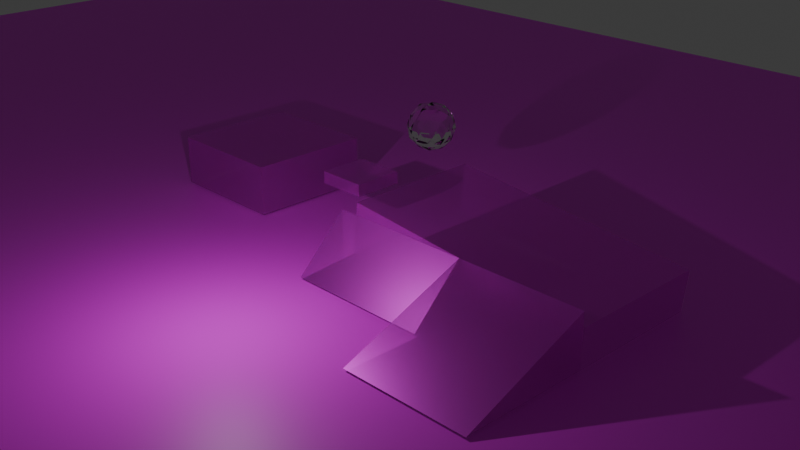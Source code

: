 # Source: Character_Controller_Demo.blend  (saved by Blender 4.1.24; exported with 4.5.12 LTS)
import bpy
from mathutils import Matrix  # noqa: F401  (used for matrix-valued properties, if any)

bpy.ops.wm.read_factory_settings(use_empty=True)
scene = bpy.context.scene
scene.name = 'Scene'

# ---- collections
col_collection = bpy.data.collections.new('Collection'); scene.collection.children.link(col_collection)

# ---- images (referenced by path relative to the original .blend; pixels are not part of the script)
import os
ASSET_DIR = os.environ.get("B2B_ASSET_DIR", "")  # directory of the original .blend (textures are referenced by path, not embedded)
HERE = os.path.dirname(os.path.abspath(__file__))  # packed textures are extracted next to this script under _unpacked/

def load_image(name, relpath, width, height, colorspace="sRGB"):
    """Load a texture the original file referenced (path relative to the .blend, or extracted next to this script)."""
    p = next((c for c in (os.path.join(HERE, relpath), os.path.join(ASSET_DIR, relpath)) if relpath and os.path.exists(c)), "")
    if p:
        img = bpy.data.images.load(p, check_existing=True)
        img.name = name
    else:  # same state as the original file: an image datablock whose file is absent (Cycles renders it pink)
        img = bpy.data.images.new(name, width, height)
        img.source = "FILE"
        img.filepath = "//" + (relpath or name)
    img.colorspace_settings.name = colorspace
    return img
img_black_white_pebbles_png_002 = load_image('black-white-pebbles.png.002', 'black-white-pebbles.png', 1024, 1024, 'sRGB')
img_natural_landscape_png = load_image('natural-landscape.png', 'natural-landscape.png', 1024, 1024, 'sRGB')

# ---- materials (node trees are filled in below, after node groups)
mat_material_002 = bpy.data.materials.new('Material.002')
mat_material_002.use_transparent_shadow = False
mat_environment = bpy.data.materials.new('Environment')
mat_environment.use_transparent_shadow = False
mat_environment.preview_render_type = 'FLAT'
mat_environment.diffuse_color = (0.8, 0.7, 0.6, 1.0)
mat_material_003 = bpy.data.materials.new('Material.003')
mat_material_003.use_transparent_shadow = False

# ---- material node trees
mat_material_002.use_nodes = True; mat_material_002.node_tree.nodes.clear()
_N = mat_material_002.node_tree.nodes; _L = mat_material_002.node_tree.links
n0 = _N.new('ShaderNodeBsdfPrincipled'); n0.name = 'Principled BSDF'; n0.location = (10, 300)
n1 = _N.new('ShaderNodeOutputMaterial'); n1.name = 'Material Output'; n1.location = (300, 300)
n2 = _N.new('ShaderNodeTexImage'); n2.name = 'Image Texture'; n2.location = (-280, 275)
n2.image = img_black_white_pebbles_png_002
_L.new(n0.outputs[0], n1.inputs[0])
_L.new(n2.outputs[0], n0.inputs[0])
n1.is_active_output = True
mat_environment.use_nodes = True; mat_environment.node_tree.nodes.clear()
_N = mat_environment.node_tree.nodes; _L = mat_environment.node_tree.links
n0 = _N.new('ShaderNodeBsdfPrincipled'); n0.name = 'Principled BSDF'; n0.location = (10, 300)
n0.inputs[1].default_value = 0.7798
n0.inputs[2].default_value = 0.4633
n0.inputs[3].default_value = 3.1
n0.inputs[4].default_value = 0.422
n0.inputs[8].default_value = 0.3761
n0.inputs[9].default_value = (10.0, 7.9, 0.1)
n0.inputs[20].default_value = 0.0
n1 = _N.new('ShaderNodeOutputMaterial'); n1.name = 'Material Output'; n1.location = (300, 300)
n2 = _N.new('ShaderNodeTexImage'); n2.name = 'Image Texture'; n2.location = (-280, 275)
n2.image = img_natural_landscape_png
_L.new(n0.outputs[0], n1.inputs[0])
_L.new(n2.outputs[0], n0.inputs[0])
n1.is_active_output = True
mat_material_003.use_nodes = True; mat_material_003.node_tree.nodes.clear()
_N = mat_material_003.node_tree.nodes; _L = mat_material_003.node_tree.links
n0 = _N.new('ShaderNodeOutputMaterial'); n0.name = 'Material Output'; n0.location = (300, 300)
n1 = _N.new('ShaderNodeBsdfGlass'); n1.name = 'Glass BSDF'; n1.location = (10, 300)
_L.new(n1.outputs[0], n0.inputs[0])
n0.is_active_output = True

# ---- world
world_world = bpy.data.worlds.new('World'); scene.world = world_world
world_world.use_nodes = True; world_world.node_tree.nodes.clear()
_N = world_world.node_tree.nodes; _L = world_world.node_tree.links
n0 = _N.new('ShaderNodeOutputWorld'); n0.name = 'World Output'; n0.location = (300, 300)
n1 = _N.new('ShaderNodeBackground'); n1.name = 'Background'; n1.location = (10, 300)
n1.inputs[0].default_value = (0.05088, 0.05088, 0.05088, 1.0)
_L.new(n1.outputs[0], n0.inputs[0])
n0.is_active_output = True
world_world.color = (0.05088, 0.05088, 0.05088)
world_world.use_sun_shadow = False
world_world.sun_shadow_jitter_overblur = 0.0

# ---- cameras
cam_camera = bpy.data.cameras.new('Camera')
cam_camera.clip_end = 100.0
cam_camera.ortho_scale = 7.314

# ---- lights
light_light = bpy.data.lights.new('Light', 'POINT')
light_light.transmission_factor = 0.0
light_light.energy = 1000.0
light_light.shadow_soft_size = 0.1
light_light.shadow_maximum_resolution = 0.006
light_light.use_absolute_resolution = True

# ---- meshes
me_plane = bpy.data.meshes.new('Plane')
me_plane.from_pydata([(-7.5, -10.5, 0.0), (7.5, -10.5, 0.0), (-7.5, 10.5, 0.0), (7.5, 10.5, 0.0)], [], [(0, 1, 3), (0, 3, 2)])
_uv = me_plane.uv_layers.new(name='UVMap')
_uv.uv.foreach_set('vector', [0.0, 0.0, 1.0, 0.0, 1.0, 1.0, 0.0, 0.0, 1.0, 1.0, 0.0, 1.0])
me_plane.materials.append(mat_material_002)
me_plane.update()
me_plane.normals_split_custom_set([tuple(v) for v in zip(*[iter([0.0, 0.0, 1.0, 0.0, 0.0, 1.0, 0.0, 0.0, 1.0, 0.0, 0.0, 1.0, 0.0, 0.0, 1.0, 0.0, 0.0, 1.0])] * 3)])
me_cube_001 = bpy.data.meshes.new('Cube.001')
me_cube_001.from_pydata([(-2.75, -5.0, -1.0), (-2.75, -5.0, -1.0), (-2.75, -5.0, -1.0), (-2.75, -5.0, 1.0), (-2.75, -5.0, 1.0), (-2.75, -5.0, 1.0), (2.75, -5.0, -1.0), (2.75, -5.0, -1.0), (2.75, -5.0, -1.0), (2.75, -5.0, 1.0), (2.75, -5.0, 1.0), (2.75, -5.0, 1.0), (-2.75, 5.0, 1.0), (-2.75, 5.0, 1.0), (-2.75, 5.0, 1.0), (-2.75, 5.0, -1.0), (-2.75, 5.0, -1.0), (-2.75, 5.0, -1.0), (2.75, 5.0, -1.0), (2.75, 5.0, -1.0), (2.75, 5.0, -1.0), (2.75, 5.0, 1.0), (2.75, 5.0, 1.0), (2.75, 5.0, 1.0)], [], [(5, 2, 17), (5, 17, 14), (16, 1, 7), (16, 7, 19), (15, 13, 22), (15, 22, 18), (8, 20, 23), (8, 23, 11), (9, 3, 12), (9, 12, 21), (0, 4, 10), (0, 10, 6)])
_uv = me_cube_001.uv_layers.new(name='UVMap')
_uv.uv.foreach_set('vector', [0.625, 1.0, 0.375, 1.0, 0.375, 0.25, 0.625, 1.0, 0.375, 0.25, 0.625, 0.25, 0.375, 0.25, 0.375, 1.0, 0.375, 0.75, 0.375, 0.25, 0.375, 0.75, 0.375, 0.5, 0.375, 0.25, 0.625, 0.25, 0.625, 0.5, 0.375, 0.25, 0.625, 0.5, 0.375, 0.5, 0.375, 0.75, 0.375, 0.5, 0.625, 0.5, 0.375, 0.75, 0.625, 0.5, 0.625, 0.75, 0.0, 0.0, 0.0, 0.0, 0.0, 0.0, 0.0, 0.0, 0.0, 0.0, 0.0, 0.0, 0.375, 1.0, 0.0, 0.0, 0.625, 0.75, 0.375, 1.0, 0.625, 0.75, 0.375, 0.75])
me_cube_001.materials.append(mat_environment)
me_cube_001.update()
me_cube_001.normals_split_custom_set([tuple(v) for v in zip(*[iter([1.0, 0.0, 0.0, 1.0, 0.0, 0.0, 1.0, 0.0, 0.0, 1.0, 0.0, 0.0, 1.0, 0.0, 0.0, 1.0, 0.0, 0.0, 0.0, 0.0, 1.0, 0.0, 0.0, 1.0, 0.0, 0.0, 1.0, 0.0, 0.0, 1.0, 0.0, 0.0, 1.0, 0.0, 0.0, 1.0, 0.0, 1.0, 0.0, 0.0, 1.0, 0.0, 0.0, 1.0, 0.0, 0.0, 1.0, 0.0, 0.0, 1.0, 0.0, 0.0, 1.0, 0.0, 1.0, 0.0, 0.0, 1.0, 0.0, 0.0, 1.0, 0.0, 0.0, 1.0, 0.0, 0.0, 1.0, 0.0, 0.0, 1.0, 0.0, 0.0, 0.0, 0.0, -1.0, 0.0, 0.0, -1.0, 0.0, 0.0, -1.0, 0.0, 0.0, -1.0, 0.0, 0.0, -1.0, 0.0, 0.0, -1.0, 0.0, 1.0, 0.0, 0.0, 1.0, 0.0, 0.0, 1.0, 0.0, 0.0, 1.0, 0.0, 0.0, 1.0, 0.0, 0.0, 1.0, 0.0])] * 3)])
me_cube_002 = bpy.data.meshes.new('Cube.002')
me_cube_002.from_pydata([(-2.5, -2.5, -1.0), (-2.5, -2.5, -1.0), (-2.5, -2.5, -1.0), (-2.5, -2.5, 1.0), (-2.5, -2.5, 1.0), (-2.5, -2.5, 1.0), (-2.5, 2.5, -1.0), (-2.5, 2.5, -1.0), (-2.5, 2.5, -1.0), (-2.5, 2.5, 1.0), (-2.5, 2.5, 1.0), (-2.5, 2.5, 1.0), (2.5, -2.5, -1.0), (2.5, -2.5, -1.0), (2.5, -2.5, -1.0), (2.5, -2.5, 1.0), (2.5, -2.5, 1.0), (2.5, -2.5, 1.0), (2.5, 2.5, -1.0), (2.5, 2.5, -1.0), (2.5, 2.5, -1.0), (2.5, 2.5, 1.0), (2.5, 2.5, 1.0), (2.5, 2.5, 1.0)], [], [(2, 4, 9), (2, 9, 7), (8, 10, 21), (8, 21, 19), (20, 23, 17), (20, 17, 14), (13, 15, 3), (13, 3, 1), (6, 18, 12), (6, 12, 0), (22, 11, 5), (22, 5, 16)])
_uv = me_cube_002.uv_layers.new(name='UVMap')
_uv.uv.foreach_set('vector', [0.375, 0.0, 0.625, 0.0, 0.625, 0.25, 0.375, 0.0, 0.625, 0.25, 0.375, 0.25, 0.375, 0.25, 0.625, 0.25, 0.625, 0.5, 0.375, 0.25, 0.625, 0.5, 0.375, 0.5, 0.375, 0.5, 0.625, 0.5, 0.625, 0.75, 0.375, 0.5, 0.625, 0.75, 0.375, 0.75, 0.375, 0.75, 0.625, 0.75, 0.625, 1.0, 0.375, 0.75, 0.625, 1.0, 0.375, 1.0, 0.125, 0.5, 0.375, 0.5, 0.375, 0.75, 0.125, 0.5, 0.375, 0.75, 0.125, 0.75, 0.625, 0.5, 0.875, 0.5, 0.875, 0.75, 0.625, 0.5, 0.875, 0.75, 0.625, 0.75])
me_cube_002.materials.append(mat_environment)
me_cube_002.update()
me_cube_002.normals_split_custom_set([tuple(v) for v in zip(*[iter([-1.0, 0.0, 0.0, -1.0, 0.0, 0.0, -1.0, 0.0, 0.0, -1.0, 0.0, 0.0, -1.0, 0.0, 0.0, -1.0, 0.0, 0.0, 0.0, 1.0, 0.0, 0.0, 1.0, 0.0, 0.0, 1.0, 0.0, 0.0, 1.0, 0.0, 0.0, 1.0, 0.0, 0.0, 1.0, 0.0, 1.0, 0.0, 0.0, 1.0, 0.0, 0.0, 1.0, 0.0, 0.0, 1.0, 0.0, 0.0, 1.0, 0.0, 0.0, 1.0, 0.0, 0.0, 0.0, -1.0, 0.0, 0.0, -1.0, 0.0, 0.0, -1.0, 0.0, 0.0, -1.0, 0.0, 0.0, -1.0, 0.0, 0.0, -1.0, 0.0, 0.0, 0.0, -1.0, 0.0, 0.0, -1.0, 0.0, 0.0, -1.0, 0.0, 0.0, -1.0, 0.0, 0.0, -1.0, 0.0, 0.0, -1.0, 0.0, 0.0, 1.0, 0.0, 0.0, 1.0, 0.0, 0.0, 1.0, 0.0, 0.0, 1.0, 0.0, 0.0, 1.0, 0.0, 0.0, 1.0])] * 3)])
me_cube_003 = bpy.data.meshes.new('Cube.003')
me_cube_003.from_pydata([(-1.0, -1.0, -0.25), (-1.0, -1.0, -0.25), (-1.0, -1.0, -0.25), (-1.0, -1.0, 0.25), (-1.0, -1.0, 0.25), (-1.0, -1.0, 0.25), (-1.0, 1.0, -0.25), (-1.0, 1.0, -0.25), (-1.0, 1.0, -0.25), (-1.0, 1.0, 0.25), (-1.0, 1.0, 0.25), (-1.0, 1.0, 0.25), (1.0, -1.0, -0.25), (1.0, -1.0, -0.25), (1.0, -1.0, -0.25), (1.0, -1.0, 0.25), (1.0, -1.0, 0.25), (1.0, -1.0, 0.25), (1.0, 1.0, -0.25), (1.0, 1.0, -0.25), (1.0, 1.0, -0.25), (1.0, 1.0, 0.25), (1.0, 1.0, 0.25), (1.0, 1.0, 0.25)], [], [(2, 4, 9), (2, 9, 7), (8, 10, 21), (8, 21, 19), (20, 23, 17), (20, 17, 14), (13, 15, 3), (13, 3, 1), (6, 18, 12), (6, 12, 0), (22, 11, 5), (22, 5, 16)])
_uv = me_cube_003.uv_layers.new(name='UVMap')
_uv.uv.foreach_set('vector', [0.375, 0.0, 0.625, 0.0, 0.625, 0.25, 0.375, 0.0, 0.625, 0.25, 0.375, 0.25, 0.375, 0.25, 0.625, 0.25, 0.625, 0.5, 0.375, 0.25, 0.625, 0.5, 0.375, 0.5, 0.375, 0.5, 0.625, 0.5, 0.625, 0.75, 0.375, 0.5, 0.625, 0.75, 0.375, 0.75, 0.375, 0.75, 0.625, 0.75, 0.625, 1.0, 0.375, 0.75, 0.625, 1.0, 0.375, 1.0, 0.125, 0.5, 0.375, 0.5, 0.375, 0.75, 0.125, 0.5, 0.375, 0.75, 0.125, 0.75, 0.625, 0.5, 0.875, 0.5, 0.875, 0.75, 0.625, 0.5, 0.875, 0.75, 0.625, 0.75])
me_cube_003.materials.append(mat_environment)
me_cube_003.update()
me_cube_003.normals_split_custom_set([tuple(v) for v in zip(*[iter([-1.0, 0.0, 0.0, -1.0, 0.0, 0.0, -1.0, 0.0, 0.0, -1.0, 0.0, 0.0, -1.0, 0.0, 0.0, -1.0, 0.0, 0.0, 0.0, 1.0, 0.0, 0.0, 1.0, 0.0, 0.0, 1.0, 0.0, 0.0, 1.0, 0.0, 0.0, 1.0, 0.0, 0.0, 1.0, 0.0, 1.0, 0.0, 0.0, 1.0, 0.0, 0.0, 1.0, 0.0, 0.0, 1.0, 0.0, 0.0, 1.0, 0.0, 0.0, 1.0, 0.0, 0.0, 0.0, -1.0, 0.0, 0.0, -1.0, 0.0, 0.0, -1.0, 0.0, 0.0, -1.0, 0.0, 0.0, -1.0, 0.0, 0.0, -1.0, 0.0, 0.0, 0.0, -1.0, 0.0, 0.0, -1.0, 0.0, 0.0, -1.0, 0.0, 0.0, -1.0, 0.0, 0.0, -1.0, 0.0, 0.0, -1.0, 0.0, 0.0, 1.0, 0.0, 0.0, 1.0, 0.0, 0.0, 1.0, 0.0, 0.0, 1.0, 0.0, 0.0, 1.0, 0.0, 0.0, 1.0])] * 3)])
me_cube_009 = bpy.data.meshes.new('Cube.009')
me_cube_009.from_pydata([(-0.6667, -2.5, -0.6667), (-0.6667, -2.5, -0.6667), (-0.6667, -2.5, -0.6667), (-0.6667, -2.5, 1.333), (-0.6667, -2.5, 1.333), (-0.6667, -2.5, 1.333), (-0.6667, 2.5, -0.6667), (-0.6667, 2.5, -0.6667), (-0.6667, 2.5, -0.6667), (-0.6667, 2.5, 1.333), (-0.6667, 2.5, 1.333), (-0.6667, 2.5, 1.333), (1.333, 2.5, -0.6667), (1.333, 2.5, -0.6667), (1.333, 2.5, -0.6667), (1.333, -2.5, -0.6667), (1.333, -2.5, -0.6667), (1.333, -2.5, -0.6667)], [], [(4, 2, 16), (1, 7, 12), (1, 12, 15), (8, 10, 13), (11, 5, 17), (11, 17, 14), (6, 0, 3), (6, 3, 9)])
me_cube_009.polygons.foreach_set('use_smooth', [0, 0, 0, 0, 1, 1, 0, 0])
_uv = me_cube_009.uv_layers.new(name='UVMap')
_uv.uv.foreach_set('vector', [0.625, 0.75, 0.375, 0.75, 0.375, 0.75, 0.375, 0.75, 0.375, 0.5, 0.375, 0.5, 0.375, 0.75, 0.375, 0.5, 0.375, 0.75, 0.375, 0.5, 0.625, 0.5, 0.375, 0.5, 0.625, 0.5, 0.625, 0.75, 0.375, 0.75, 0.625, 0.5, 0.375, 0.75, 0.375, 0.5, 0.375, 0.5, 0.375, 0.75, 0.625, 0.75, 0.375, 0.5, 0.625, 0.75, 0.625, 0.5])
me_cube_009.materials.append(mat_environment)
me_cube_009.update()
me_cube_009.normals_split_custom_set([tuple(v) for v in zip(*[iter([0.0, -1.0, 0.0, 0.0, -1.0, 0.0, 0.0, -1.0, 0.0, 0.0, 0.0, -1.0, 0.0, 0.0, -1.0, 0.0, 0.0, -1.0, 0.0, 0.0, -1.0, 0.0, 0.0, -1.0, 0.0, 0.0, -1.0, 0.0, 1.0, 0.0, 0.0, 1.0, 0.0, 0.0, 1.0, 0.0, 0.7071, 0.0, 0.7071, 0.7071, 0.0, 0.7071, 0.7071, 0.0, 0.7071, 0.7071, 0.0, 0.7071, 0.7071, 0.0, 0.7071, 0.7071, 0.0, 0.7071, -1.0, 0.0, 0.0, -1.0, 0.0, 0.0, -1.0, 0.0, 0.0, -1.0, 0.0, 0.0, -1.0, 0.0, 0.0, -1.0, 0.0, 0.0])] * 3)])
me_cube_010 = bpy.data.meshes.new('Cube.010')
me_cube_010.from_pydata([(-1.667, -2.5, -0.6667), (-1.667, -2.5, -0.6667), (-1.667, -2.5, -0.6667), (-1.667, -2.5, 1.333), (-1.667, -2.5, 1.333), (-1.667, -2.5, 1.333), (-1.667, 2.5, -0.6667), (-1.667, 2.5, -0.6667), (-1.667, 2.5, -0.6667), (-1.667, 2.5, 1.333), (-1.667, 2.5, 1.333), (-1.667, 2.5, 1.333), (3.333, -2.5, -0.6667), (3.333, -2.5, -0.6667), (3.333, -2.5, -0.6667), (3.333, 2.5, -0.6667), (3.333, 2.5, -0.6667), (3.333, 2.5, -0.6667)], [], [(1, 7, 15), (1, 15, 12), (4, 2, 13), (8, 10, 16), (11, 5, 14), (11, 14, 17), (0, 3, 9), (0, 9, 6)])
_uv = me_cube_010.uv_layers.new(name='UVMap')
_uv.uv.foreach_set('vector', [0.375, 0.5, 0.375, 0.5, 0.375, 0.5, 0.375, 0.5, 0.375, 0.5, 0.375, 0.5, 0.625, 0.5, 0.375, 0.5, 0.375, 0.5, 0.375, 0.5, 0.625, 0.5, 0.375, 0.5, 0.625, 0.5, 0.625, 0.5, 0.375, 0.5, 0.625, 0.5, 0.375, 0.5, 0.375, 0.5, 0.375, 0.5, 0.625, 0.5, 0.625, 0.5, 0.375, 0.5, 0.625, 0.5, 0.375, 0.5])
me_cube_010.materials.append(mat_environment)
me_cube_010.update()
me_cube_010.normals_split_custom_set([tuple(v) for v in zip(*[iter([0.0, 0.0, -1.0, 0.0, 0.0, -1.0, 0.0, 0.0, -1.0, 0.0, 0.0, -1.0, 0.0, 0.0, -1.0, 0.0, 0.0, -1.0, 0.0, -1.0, 0.0, 0.0, -1.0, 0.0, 0.0, -1.0, 0.0, 0.0, 1.0, 0.0, 0.0, 1.0, 0.0, 0.0, 1.0, 0.0, 0.3714, 0.0, 0.9285, 0.3714, 0.0, 0.9285, 0.3714, 0.0, 0.9285, 0.3714, 0.0, 0.9285, 0.3714, 0.0, 0.9285, 0.3714, 0.0, 0.9285, -1.0, 0.0, 0.0, -1.0, 0.0, 0.0, -1.0, 0.0, 0.0, -1.0, 0.0, 0.0, -1.0, 0.0, 0.0, -1.0, 0.0, 0.0])] * 3)])
me_icosphere = bpy.data.meshes.new('Icosphere')
me_icosphere.from_pydata([(0.0, 0.0, -1.0), (0.7236, -0.5257, -0.4472), (-0.2764, -0.8506, -0.4472), (-0.8944, 0.0, -0.4472), (-0.2764, 0.8506, -0.4472), (0.7236, 0.5257, -0.4472), (0.2764, -0.8506, 0.4472), (-0.7236, -0.5257, 0.4472), (-0.7236, 0.5257, 0.4472), (0.2764, 0.8506, 0.4472), (0.8944, 0.0, 0.4472), (0.0, 0.0, 1.0), (-0.1625, -0.5, -0.8507), (0.4253, -0.309, -0.8507), (0.2629, -0.809, -0.5257), (0.8506, 0.0, -0.5257), (0.4253, 0.309, -0.8507), (-0.5257, 0.0, -0.8507), (-0.6882, -0.5, -0.5257), (-0.1625, 0.5, -0.8507), (-0.6882, 0.5, -0.5257), (0.2629, 0.809, -0.5257), (0.9511, -0.309, 0.0), (0.9511, 0.309, 0.0), (0.0, -1.0, 0.0), (0.5878, -0.809, 0.0), (-0.9511, -0.309, 0.0), (-0.5878, -0.809, 0.0), (-0.5878, 0.809, 0.0), (-0.9511, 0.309, 0.0), (0.5878, 0.809, 0.0), (0.0, 1.0, 0.0), (0.6882, -0.5, 0.5257), (-0.2629, -0.809, 0.5257), (-0.8506, 0.0, 0.5257), (-0.2629, 0.809, 0.5257), (0.6882, 0.5, 0.5257), (0.1625, -0.5, 0.8507), (0.5257, 0.0, 0.8507), (-0.4253, -0.309, 0.8507), (-0.4253, 0.309, 0.8507), (0.1625, 0.5, 0.8507)], [], [(0, 13, 12), (1, 13, 15), (0, 12, 17), (0, 17, 19), (0, 19, 16), (1, 15, 22), (2, 14, 24), (3, 18, 26), (4, 20, 28), (5, 21, 30), (1, 22, 25), (2, 24, 27), (3, 26, 29), (4, 28, 31), (5, 30, 23), (6, 32, 37), (7, 33, 39), (8, 34, 40), (9, 35, 41), (10, 36, 38), (38, 41, 11), (38, 36, 41), (36, 9, 41), (41, 40, 11), (41, 35, 40), (35, 8, 40), (40, 39, 11), (40, 34, 39), (34, 7, 39), (39, 37, 11), (39, 33, 37), (33, 6, 37), (37, 38, 11), (37, 32, 38), (32, 10, 38), (23, 36, 10), (23, 30, 36), (30, 9, 36), (31, 35, 9), (31, 28, 35), (28, 8, 35), (29, 34, 8), (29, 26, 34), (26, 7, 34), (27, 33, 7), (27, 24, 33), (24, 6, 33), (25, 32, 6), (25, 22, 32), (22, 10, 32), (30, 31, 9), (30, 21, 31), (21, 4, 31), (28, 29, 8), (28, 20, 29), (20, 3, 29), (26, 27, 7), (26, 18, 27), (18, 2, 27), (24, 25, 6), (24, 14, 25), (14, 1, 25), (22, 23, 10), (22, 15, 23), (15, 5, 23), (16, 21, 5), (16, 19, 21), (19, 4, 21), (19, 20, 4), (19, 17, 20), (17, 3, 20), (17, 18, 3), (17, 12, 18), (12, 2, 18), (15, 16, 5), (15, 13, 16), (13, 0, 16), (12, 14, 2), (12, 13, 14), (13, 1, 14)])
_uv = me_icosphere.uv_layers.new(name='UVMap')
_uv.uv.foreach_set('vector', [0.1818, 0.0, 0.2273, 0.07873, 0.1364, 0.07873, 0.2727, 0.1575, 0.3182, 0.07873, 0.3636, 0.1575, 0.9091, 0.0, 0.9545, 0.07873, 0.8636, 0.07873, 0.7273, 0.0, 0.7727, 0.07873, 0.6818, 0.07873, 0.5455, 0.0, 0.5909, 0.07873, 0.5, 0.07873, 0.2727, 0.1575, 0.3636, 0.1575, 0.3182, 0.2362, 0.09091, 0.1575, 0.1818, 0.1575, 0.1364, 0.2362, 0.8182, 0.1575, 0.9091, 0.1575, 0.8636, 0.2362, 0.6364, 0.1575, 0.7273, 0.1575, 0.6818, 0.2362, 0.4545, 0.1575, 0.5455, 0.1575, 0.5, 0.2362, 0.2727, 0.1575, 0.3182, 0.2362, 0.2273, 0.2362, 0.09091, 0.1575, 0.1364, 0.2362, 0.04546, 0.2362, 0.8182, 0.1575, 0.8636, 0.2362, 0.7727, 0.2362, 0.6364, 0.1575, 0.6818, 0.2362, 0.5909, 0.2362, 0.4545, 0.1575, 0.5, 0.2362, 0.4091, 0.2362, 0.1818, 0.3149, 0.2727, 0.3149, 0.2273, 0.3937, 0.0, 0.3149, 0.09091, 0.3149, 0.04546, 0.3937, 0.7273, 0.3149, 0.8182, 0.3149, 0.7727, 0.3937, 0.5455, 0.3149, 0.6364, 0.3149, 0.5909, 0.3937, 0.3636, 0.3149, 0.4545, 0.3149, 0.4091, 0.3937, 0.4091, 0.3937, 0.5, 0.3937, 0.4545, 0.4724, 0.4091, 0.3937, 0.4545, 0.3149, 0.5, 0.3937, 0.4545, 0.3149, 0.5455, 0.3149, 0.5, 0.3937, 0.5909, 0.3937, 0.6818, 0.3937, 0.6364, 0.4724, 0.5909, 0.3937, 0.6364, 0.3149, 0.6818, 0.3937, 0.6364, 0.3149, 0.7273, 0.3149, 0.6818, 0.3937, 0.7727, 0.3937, 0.8636, 0.3937, 0.8182, 0.4724, 0.7727, 0.3937, 0.8182, 0.3149, 0.8636, 0.3937, 0.8182, 0.3149, 0.9091, 0.3149, 0.8636, 0.3937, 0.04546, 0.3937, 0.1364, 0.3937, 0.09091, 0.4724, 0.04546, 0.3937, 0.09091, 0.3149, 0.1364, 0.3937, 0.09091, 0.3149, 0.1818, 0.3149, 0.1364, 0.3937, 0.2273, 0.3937, 0.3182, 0.3937, 0.2727, 0.4724, 0.2273, 0.3937, 0.2727, 0.3149, 0.3182, 0.3937, 0.2727, 0.3149, 0.3636, 0.3149, 0.3182, 0.3937, 0.4091, 0.2362, 0.4545, 0.3149, 0.3636, 0.3149, 0.4091, 0.2362, 0.5, 0.2362, 0.4545, 0.3149, 0.5, 0.2362, 0.5455, 0.3149, 0.4545, 0.3149, 0.5909, 0.2362, 0.6364, 0.3149, 0.5455, 0.3149, 0.5909, 0.2362, 0.6818, 0.2362, 0.6364, 0.3149, 0.6818, 0.2362, 0.7273, 0.3149, 0.6364, 0.3149, 0.7727, 0.2362, 0.8182, 0.3149, 0.7273, 0.3149, 0.7727, 0.2362, 0.8636, 0.2362, 0.8182, 0.3149, 0.8636, 0.2362, 0.9091, 0.3149, 0.8182, 0.3149, 0.04546, 0.2362, 0.09091, 0.3149, 0.0, 0.3149, 0.04546, 0.2362, 0.1364, 0.2362, 0.09091, 0.3149, 0.1364, 0.2362, 0.1818, 0.3149, 0.09091, 0.3149, 0.2273, 0.2362, 0.2727, 0.3149, 0.1818, 0.3149, 0.2273, 0.2362, 0.3182, 0.2362, 0.2727, 0.3149, 0.3182, 0.2362, 0.3636, 0.3149, 0.2727, 0.3149, 0.5, 0.2362, 0.5909, 0.2362, 0.5455, 0.3149, 0.5, 0.2362, 0.5455, 0.1575, 0.5909, 0.2362, 0.5455, 0.1575, 0.6364, 0.1575, 0.5909, 0.2362, 0.6818, 0.2362, 0.7727, 0.2362, 0.7273, 0.3149, 0.6818, 0.2362, 0.7273, 0.1575, 0.7727, 0.2362, 0.7273, 0.1575, 0.8182, 0.1575, 0.7727, 0.2362, 0.8636, 0.2362, 0.9545, 0.2362, 0.9091, 0.3149, 0.8636, 0.2362, 0.9091, 0.1575, 0.9545, 0.2362, 0.9091, 0.1575, 1.0, 0.1575, 0.9545, 0.2362, 0.1364, 0.2362, 0.2273, 0.2362, 0.1818, 0.3149, 0.1364, 0.2362, 0.1818, 0.1575, 0.2273, 0.2362, 0.1818, 0.1575, 0.2727, 0.1575, 0.2273, 0.2362, 0.3182, 0.2362, 0.4091, 0.2362, 0.3636, 0.3149, 0.3182, 0.2362, 0.3636, 0.1575, 0.4091, 0.2362, 0.3636, 0.1575, 0.4545, 0.1575, 0.4091, 0.2362, 0.5, 0.07873, 0.5455, 0.1575, 0.4545, 0.1575, 0.5, 0.07873, 0.5909, 0.07873, 0.5455, 0.1575, 0.5909, 0.07873, 0.6364, 0.1575, 0.5455, 0.1575, 0.6818, 0.07873, 0.7273, 0.1575, 0.6364, 0.1575, 0.6818, 0.07873, 0.7727, 0.07873, 0.7273, 0.1575, 0.7727, 0.07873, 0.8182, 0.1575, 0.7273, 0.1575, 0.8636, 0.07873, 0.9091, 0.1575, 0.8182, 0.1575, 0.8636, 0.07873, 0.9545, 0.07873, 0.9091, 0.1575, 0.9545, 0.07873, 1.0, 0.1575, 0.9091, 0.1575, 0.3636, 0.1575, 0.4091, 0.07873, 0.4545, 0.1575, 0.3636, 0.1575, 0.3182, 0.07873, 0.4091, 0.07873, 0.3182, 0.07873, 0.3636, 0.0, 0.4091, 0.07873, 0.1364, 0.07873, 0.1818, 0.1575, 0.09091, 0.1575, 0.1364, 0.07873, 0.2273, 0.07873, 0.1818, 0.1575, 0.2273, 0.07873, 0.2727, 0.1575, 0.1818, 0.1575])
me_icosphere.materials.append(mat_material_003)
me_icosphere.update()

# ---- objects
ob_ground = bpy.data.objects.new('Ground', me_plane)
ob_platform = bpy.data.objects.new('Platform', me_cube_001)
ob_platform_001 = bpy.data.objects.new('Platform.001', me_cube_002)
ob_floatingplatform = bpy.data.objects.new('FloatingPlatform', me_cube_003)
ob_ramp = bpy.data.objects.new('Ramp', me_cube_009)
ob_ramp_001 = bpy.data.objects.new('Ramp.001', me_cube_010)
ob_light = bpy.data.objects.new('Light', light_light)
ob_camera = bpy.data.objects.new('Camera', cam_camera)
ob_icosphere = bpy.data.objects.new('Icosphere', me_icosphere)

# ---- transforms, parenting, visibility, modifiers, constraints
ob_ground.location = (0.0, 0.0, -0.09408)
ob_ground.rotation_mode = 'QUATERNION'
ob_ground.rotation_quaternion = (1.0, 0.0, 0.0, 0.0)
ob_ground.scale = (4.853, 4.403, 4.403)
ob_platform.location = (-4.75, 5.5, 1.0)
ob_platform.rotation_mode = 'QUATERNION'
ob_platform.rotation_quaternion = (-0.05035, -0.9987, 0.0, 0.0)
ob_platform_001.location = (-5.0, -8.0, 1.0)
ob_platform_001.rotation_mode = 'QUATERNION'
ob_platform_001.rotation_quaternion = (1.0, 0.0, 0.0, 0.0)
ob_floatingplatform.location = (-5.0, -2.5, 1.75)
ob_floatingplatform.rotation_mode = 'QUATERNION'
ob_floatingplatform.rotation_quaternion = (1.0, 0.0, 0.0, 0.0)
ob_ramp.location = (-1.333, 2.688, 0.6667)
ob_ramp.rotation_mode = 'QUATERNION'
ob_ramp.rotation_quaternion = (1.0, 0.0, 0.0, 0.0)
ob_ramp.scale = (1.0, 1.136, 1.0)
ob_ramp_001.location = (-0.3333, 8.0, 0.6667)
ob_ramp_001.rotation_mode = 'QUATERNION'
ob_ramp_001.rotation_quaternion = (1.0, 0.0, 0.0, 0.0)
ob_light.location = (4.076, 1.005, 5.904)
ob_light.rotation_euler = (0.6503, 0.05522, 1.866)
ob_light.lock_rotations_4d = False
ob_light.empty_display_type = 'ARROWS'
ob_light.color = (0.0, 0.0, 0.0, 0.0)
ob_light.lineart.crease_threshold = 0.0
ob_camera.location = (21.75, 27.34, 17.19)
ob_camera.rotation_euler = (1.16, -6.429e-07, 2.373)
ob_camera.lock_rotations_4d = False
ob_camera.empty_display_type = 'ARROWS'
ob_camera.color = (0.0, 0.0, 0.0, 0.0)
ob_camera.display_type = 'WIRE'
ob_camera.lineart.crease_threshold = 0.0
ob_icosphere.location = (-8.715, -2.357, 3.004)

# ---- collection membership
scene.collection.objects.link(ob_ground)
scene.collection.objects.link(ob_platform)
scene.collection.objects.link(ob_platform_001)
scene.collection.objects.link(ob_floatingplatform)
scene.collection.objects.link(ob_ramp)
scene.collection.objects.link(ob_ramp_001)
col_collection.objects.link(ob_light)
col_collection.objects.link(ob_camera)
col_collection.objects.link(ob_icosphere)

# ---- scene / render settings (as saved in the file)
scene.camera = ob_camera
scene.frame_start = 1; scene.frame_end = 250; scene.frame_set(0)
scene.render.engine = 'BLENDER_EEVEE_NEXT'
scene.cycles.sampling_pattern = 'TABULATED_SOBOL'
scene.eevee.ray_tracing_options.trace_max_roughness = 0.0
bpy.context.view_layer.update()
